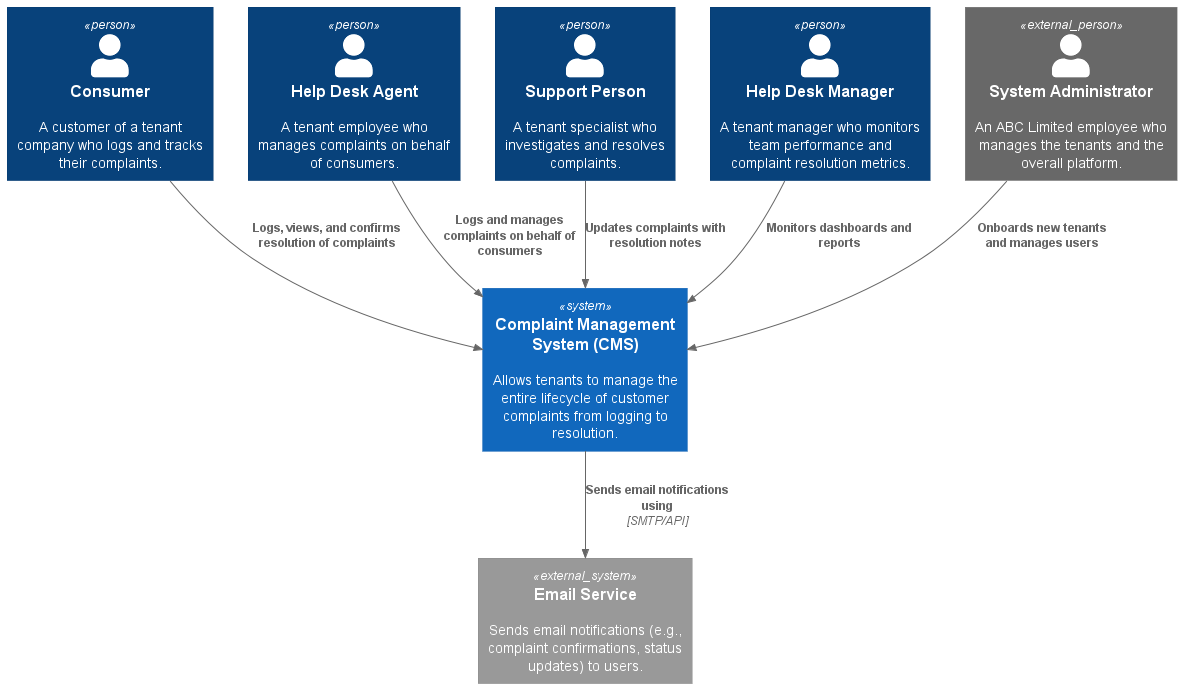

The diagram above was rendered by PlantUML. Its source (embedded in the PNG):
@startuml C4_System_Context
!include https://raw.githubusercontent.com/plantuml-stdlib/C4-PlantUML/master/C4_Context.puml

' Define the actors (people) who interact with the system
Person(consumer, "Consumer", "A customer of a tenant company who logs and tracks their complaints.")
Person(helpDeskAgent, "Help Desk Agent", "A tenant employee who manages complaints on behalf of consumers.")
Person(supportPerson, "Support Person", "A tenant specialist who investigates and resolves complaints.")
Person(helpDeskManager, "Help Desk Manager", "A tenant manager who monitors team performance and complaint resolution metrics.")
Person_Ext(sysAdmin, "System Administrator", "An ABC Limited employee who manages the tenants and the overall platform.")

' Define the central software system
System(cms, "Complaint Management System (CMS)", "Allows tenants to manage the entire lifecycle of customer complaints from logging to resolution.")

' Define the external systems the CMS interacts with
System_Ext(emailService, "Email Service", "Sends email notifications (e.g., complaint confirmations, status updates) to users.")

' Define the relationships between the actors and the systems
Rel(consumer, cms, "Logs, views, and confirms resolution of complaints")
Rel(helpDeskAgent, cms, "Logs and manages complaints on behalf of consumers")
Rel(supportPerson, cms, "Updates complaints with resolution notes")
Rel(helpDeskManager, cms, "Monitors dashboards and reports")
Rel(sysAdmin, cms, "Onboards new tenants and manages users")

Rel(cms, emailService, "Sends email notifications using", "SMTP/API")

@enduml